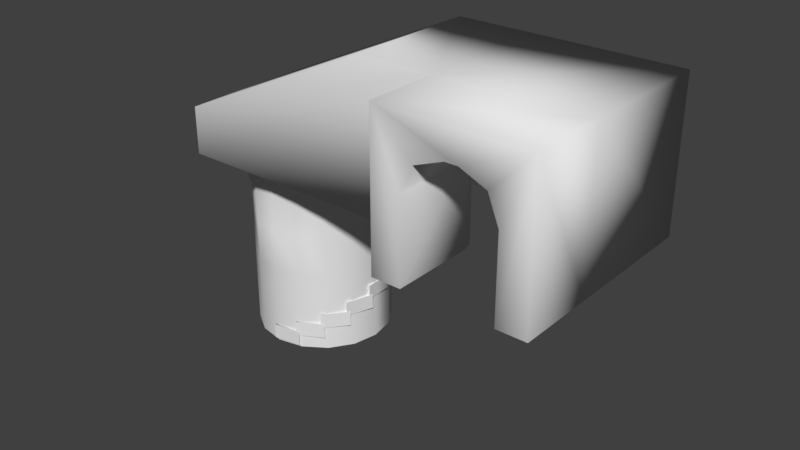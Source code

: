 # Source: blocks.blend  (saved by Blender 2.79.0; exported with 4.5.12 LTS)
import bpy
from mathutils import Matrix  # noqa: F401  (used for matrix-valued properties, if any)

bpy.ops.wm.read_factory_settings(use_empty=True)
scene = bpy.context.scene
scene.name = 'Scene'

# ---- collections
col_collection_1 = bpy.data.collections.new('Collection 1'); scene.collection.children.link(col_collection_1)

# ---- world
world_world = bpy.data.worlds.new('World'); scene.world = world_world
world_world.color = (0.05088, 0.05088, 0.05088)
world_world.use_sun_shadow = False
world_world.sun_shadow_jitter_overblur = 0.0
world_world.cycles.sampling_method = 'MANUAL'

# ---- meshes
me_cylinder_003 = bpy.data.meshes.new('Cylinder.003')
me_cylinder_003.from_pydata([(2.778e-09, 0.9777, -2.807), (2.778e-09, 0.9777, 0.1119), (0.3742, 0.9033, -2.807), (0.3742, 0.9033, 0.1119), (0.6914, 0.6914, -2.807), (0.6914, 0.6914, 0.1119), (0.9033, 0.3742, -2.807), (0.9033, 0.3742, 0.1119), (0.9777, -4.324e-08, -2.807), (0.9777, -4.324e-08, 0.1119), (0.9033, -0.3742, -2.807), (0.9033, -0.3742, 0.1119), (0.6914, -0.6914, -2.807), (0.6914, -0.6914, 0.1119), (0.3742, -0.9033, -2.807), (0.3742, -0.9033, 0.1119), (1.504e-07, -0.9777, -2.807), (1.504e-07, -0.9777, 0.1119), (-0.3742, -0.9033, -2.807), (-0.3742, -0.9033, 0.1119), (-0.6914, -0.6914, -2.807), (-0.6914, -0.6914, 0.1119), (-0.9033, -0.3742, 0.1119), (-0.9777, 1.116e-08, 0.1119), (-0.9033, 0.3742, -2.807), (-0.9033, 0.3742, 0.1119), (-0.6914, 0.6914, -2.807), (-0.6914, 0.6914, 0.1119), (-0.3742, 0.9033, -2.807), (-0.3742, 0.9033, 0.1119), (2.778e-09, 0.9777, -1.646), (0.3742, 0.9033, -1.646), (0.6914, 0.6914, -1.646), (0.9033, 0.3742, -1.646), (0.9777, -4.324e-08, -1.646), (0.9033, -0.3742, -1.646), (0.6914, -0.6914, -1.646), (0.3742, -0.9033, -1.646), (1.504e-07, -0.9777, -1.646), (-0.3742, -0.9033, -1.646), (-0.6914, -0.6914, -1.646), (-0.9033, -0.3742, -1.646), (-0.9777, 1.116e-08, -1.646), (-0.9033, 0.3742, -1.646), (-0.6914, 0.6914, -1.646), (-0.3742, 0.9033, -1.646), (-2.245e-08, 0.2469, -2.806), (-2.245e-08, 0.2469, 0.1374), (0.1234, 0.2138, -2.806), (0.1234, 0.2138, 0.1374), (0.2138, 0.1234, -2.806), (0.2138, 0.1234, 0.1374), (0.2469, -1.155e-07, -2.806), (0.2469, -1.155e-07, 0.1374), (0.2138, -0.1234, -2.806), (0.2138, -0.1234, 0.1374), (0.1234, -0.2138, -2.806), (0.1234, -0.2138, 0.1374), (1.483e-08, -0.2469, -2.806), (1.483e-08, -0.2469, 0.1374), (-0.1234, -0.2138, -2.806), (-0.1234, -0.2138, 0.1374), (-0.2138, -0.1234, -2.806), (-0.2138, -0.1234, 0.1374), (-0.2469, -2.195e-07, -2.806), (-0.2469, -2.195e-07, 0.1374), (-0.2138, 0.1234, -2.806), (-0.2138, 0.1234, 0.1374), (-0.1234, 0.2138, -2.806), (-0.1234, 0.2138, 0.1374), (-2.245e-08, 0.2469, -1.305), (0.1234, 0.2138, -1.305), (0.2138, 0.1234, -1.305), (0.2469, -1.155e-07, -1.305), (0.2138, -0.1234, -1.305), (0.1234, -0.2138, -1.305), (1.483e-08, -0.2469, -1.305), (-0.1234, -0.2138, -1.305), (-0.2138, -0.1234, -1.305), (-0.2469, -2.195e-07, -1.305), (-0.2138, 0.1234, -1.305), (-0.1234, 0.2138, -1.305), (2.778e-09, 0.9777, -1.055), (0.3742, 0.9033, -1.055), (0.6914, 0.6914, -1.055), (0.9033, 0.3742, -1.055), (0.9777, -4.324e-08, -1.055), (0.9033, -0.3742, -1.055), (0.6914, -0.6914, -1.055), (0.3742, -0.9033, -1.055), (1.504e-07, -0.9777, -1.055), (-0.3742, -0.9033, -1.055), (-0.6914, -0.6914, -1.055), (-0.9033, -0.3742, -1.055), (-0.9777, 1.116e-08, -1.055), (-0.9033, 0.3742, -1.055), (-0.6914, 0.6914, -1.055), (-0.3742, 0.9033, -1.055), (-2.245e-08, 0.2469, -0.5432), (0.1234, 0.2138, -0.5432), (0.2138, 0.1234, -0.5432), (0.2469, -1.155e-07, -0.5432), (0.2138, -0.1234, -0.5432), (0.1234, -0.2138, -0.5432), (1.483e-08, -0.2469, -0.5432), (-0.1234, -0.2138, -0.5432), (-0.2138, -0.1234, -0.5432), (-0.2469, -2.195e-07, -0.5432), (-0.2138, 0.1234, -0.5432), (-0.1234, 0.2138, -0.5432)], [], [(82, 83, 3, 1), (83, 84, 5, 3), (84, 85, 7, 5), (85, 86, 9, 7), (86, 87, 11, 9), (87, 88, 13, 11), (88, 89, 15, 13), (89, 90, 17, 15), (90, 91, 19, 17), (91, 92, 21, 19), (92, 93, 22, 21), (93, 94, 23, 22), (94, 95, 25, 23), (95, 96, 27, 25), (96, 97, 29, 27), (97, 82, 1, 29), (28, 0, 30, 45), (26, 28, 45, 44), (24, 26, 44, 43), (18, 20, 40, 39), (16, 18, 39, 38), (14, 16, 38, 37), (12, 14, 37, 36), (10, 12, 36, 35), (8, 10, 35, 34), (6, 8, 34, 33), (4, 6, 33, 32), (2, 4, 32, 31), (0, 2, 31, 30), (98, 47, 49, 99), (99, 49, 51, 100), (100, 51, 53, 101), (101, 53, 55, 102), (102, 55, 57, 103), (103, 57, 59, 104), (104, 59, 61, 105), (105, 61, 63, 106), (106, 63, 65, 107), (107, 65, 67, 108), (49, 47, 69, 67, 65, 63, 61, 59, 57, 55, 53, 51), (108, 67, 69, 109), (109, 69, 47, 98), (46, 48, 50, 52, 54, 56, 58, 60, 62, 64, 66, 68), (68, 81, 70, 46), (66, 80, 81, 68), (64, 79, 80, 66), (62, 78, 79, 64), (60, 77, 78, 62), (58, 76, 77, 60), (56, 75, 76, 58), (54, 74, 75, 56), (52, 73, 74, 54), (50, 72, 73, 52), (48, 71, 72, 50), (46, 70, 71, 48), (43, 24, 66, 80), (45, 30, 82, 97), (44, 45, 97, 96), (43, 44, 96, 95), (42, 43, 95, 94), (41, 42, 94, 93), (40, 41, 93, 92), (39, 40, 92, 91), (38, 39, 91, 90), (37, 38, 90, 89), (36, 37, 89, 88), (35, 36, 88, 87), (34, 35, 87, 86), (33, 34, 86, 85), (32, 33, 85, 84), (31, 32, 84, 83), (30, 31, 83, 82), (42, 43, 80, 79), (41, 42, 79, 78), (40, 41, 78, 77), (81, 109, 98, 70), (80, 108, 109, 81), (79, 107, 108, 80), (78, 106, 107, 79), (77, 105, 106, 78), (76, 104, 105, 77), (75, 103, 104, 76), (74, 102, 103, 75), (73, 101, 102, 74), (72, 100, 101, 73), (71, 99, 100, 72), (70, 98, 99, 71), (77, 105, 92, 40), (91, 92, 105, 104), (90, 91, 104, 103), (89, 90, 103, 102), (89, 102, 55, 15)])
me_cylinder_003.polygons.foreach_set('use_smooth', [True] * 92)
_uv = me_cylinder_003.uv_layers.new(name='UVMap')
_uv.uv.foreach_set('vector', [-0.167, 0.25, -0.2794, 0.25, -0.2794, 2.98e-08, -0.167, 2.98e-08, -0.2794, 0.25, -0.3655, 0.25, -0.3655, 5.96e-08, -0.2794, 2.98e-08, 0.6722, 0.75, 0.7846, 0.75, 0.7846, 1.0, 0.6722, 1.0, 0.7846, 0.75, 0.9064, 0.75, 0.9064, 1.0, 0.7846, 1.0, 0.9064, 0.75, 1.019, 0.75, 1.019, 1.0, 0.9064, 1.0, 0.6722, 0.25, 0.5861, 0.25, 0.5861, 2.98e-08, 0.6722, 5.96e-08, 0.5861, 0.25, 0.4736, 0.25, 0.4736, 2.98e-08, 0.5861, 2.98e-08, 0.4736, 0.25, 0.3519, 0.25, 0.3519, 0.0, 0.4736, 2.98e-08, 0.3519, 0.25, 0.2394, 0.25, 0.2394, 0.0, 0.3519, 0.0, 0.2394, 0.25, 0.1533, 0.25, 0.1533, 2.98e-08, 0.2394, 0.0, 1.019, 0.75, 1.131, 0.75, 1.131, 1.0, 1.019, 1.0, 1.131, 0.75, 1.253, 0.75, 1.253, 1.0, 1.131, 1.0, 1.253, 0.75, 1.366, 0.75, 1.366, 1.0, 1.253, 1.0, 0.1533, 0.25, 0.06725, 0.25, 0.06725, 0.0, 0.1533, 0.0, 0.06725, 0.25, -0.04522, 0.25, -0.04522, 0.0, 0.06725, 0.0, -0.04522, 0.25, -0.167, 0.25, -0.167, 2.98e-08, -0.04522, 0.0, -0.04522, 1.0, -0.167, 1.0, -0.167, 0.5, -0.04522, 0.5, 0.06725, 1.0, -0.04522, 1.0, -0.04522, 0.5, 0.06725, 0.5, 0.1533, 1.0, 0.06725, 1.0, 0.06725, 0.5, 0.1533, 0.5, 0.2394, 1.0, 0.1533, 1.0, 0.1533, 0.5, 0.2394, 0.5, 0.3519, 1.0, 0.2394, 1.0, 0.2394, 0.5, 0.3519, 0.5, 0.4736, 1.0, 0.3519, 1.0, 0.3519, 0.5, 0.4736, 0.5, 0.5861, 1.0, 0.4736, 1.0, 0.4736, 0.5, 0.5861, 0.5, 0.6722, 1.0, 0.5861, 1.0, 0.5861, 0.5, 0.6722, 0.5, 0.9064, 8.941e-08, 1.019, 0.0, 1.019, 0.5, 0.9064, 0.5, 0.7846, 0.0, 0.9064, 8.941e-08, 0.9064, 0.5, 0.7846, 0.5, 0.6722, 0.0, 0.7846, 0.0, 0.7846, 0.5, 0.6722, 0.5, -0.2794, 1.0, -0.3655, 1.0, -0.3655, 0.5, -0.2794, 0.5, -0.167, 1.0, -0.2794, 1.0, -0.2794, 0.5, -0.167, 0.5, 0.0, 0.0, 0.0, 0.0, 0.0, 0.0, 0.0, 0.0, 0.0, 0.0, 0.0, 0.0, 0.0, 0.0, 0.0, 0.0, 0.0, 0.0, 0.0, 0.0, 0.0, 0.0, 0.0, 0.0, 0.0, 0.0, 0.0, 0.0, 0.0, 0.0, 0.0, 0.0, 0.0, 0.0, 0.0, 0.0, 0.0, 0.0, 0.0, 0.0, 0.0, 0.0, 0.0, 0.0, 0.0, 0.0, 0.0, 0.0, 0.0, 0.0, 0.0, 0.0, 0.0, 0.0, 0.0, 0.0, 0.0, 0.0, 0.0, 0.0, 0.0, 0.0, 0.0, 0.0, 0.0, 0.0, 0.0, 0.0, 0.0, 0.0, 0.0, 0.0, 0.0, 0.0, 0.0, 0.0, 0.0, 0.0, 0.0, 0.0, 0.0, 0.0, 0.0, 0.0, 0.0, 0.0, 0.0, 0.0, 0.0, 0.0, 0.0, 0.0, 0.0, 0.0, 0.0, 0.0, 0.0, 0.0, 0.0, 0.0, 0.0, 0.0, 0.0, 0.0, 0.0, 0.0, 0.0, 0.0, 0.0, 0.0, 0.0, 0.0, 0.0, 0.0, 0.0, 0.0, 0.0, 0.0, 0.0, 0.0, 0.0, 0.0, 0.0, 0.0, 0.0, 0.0, 0.0, 0.0, 0.0, 0.0, 0.0, 0.0, 0.0, 0.0, 0.0, 0.0, 0.0, 0.0, 0.0, 0.0, 0.0, 0.0, 0.0, 0.0, 0.0, 0.0, 0.0, 0.0, 0.0, 0.0, 0.0, 0.0, 0.0, 0.0, 0.0, 0.0, 0.0, 0.0, 0.0, 0.0, 0.0, 0.0, 0.0, 0.0, 0.0, 0.0, 0.0, 0.0, 0.0, 0.0, 0.0, 0.0, 0.0, 0.0, 0.0, 0.0, 0.0, 0.0, 0.0, 0.0, 0.0, 0.0, 0.0, 0.0, 0.0, 0.0, 0.0, 0.0, 0.0, 0.0, 0.0, 0.0, 0.0, 0.0, 0.0, 0.0, 0.0, 0.0, 0.0, 0.0, 0.0, 0.0, 0.0, 0.0, 0.0, 0.0, 0.0, 0.0, 0.0, 0.0, 0.0, 0.0, 0.0, 0.0, 0.0, 0.0, 0.0, 0.0, 0.0, 0.0, 0.0, 0.0, 0.0, 0.0, 0.0, 0.0, 0.0, 0.0, 0.0, 0.0, 0.0, 0.0, 0.0, 0.0, 0.0, 0.0, 0.0, 0.0, 0.0, 0.0, 0.1533, 0.5, 0.1533, 1.0, 0.0, 0.0, 0.0, 0.0, -0.04522, 0.5, -0.167, 0.5, -0.167, 0.25, -0.04522, 0.25, 0.06725, 0.5, -0.04522, 0.5, -0.04522, 0.25, 0.06725, 0.25, 0.1533, 0.5, 0.06725, 0.5, 0.06725, 0.25, 0.1533, 0.25, 1.253, 0.5, 1.366, 0.5, 1.366, 0.75, 1.253, 0.75, 1.131, 0.5, 1.253, 0.5, 1.253, 0.75, 1.131, 0.75, 1.019, 0.5, 1.131, 0.5, 1.131, 0.75, 1.019, 0.75, 0.2394, 0.5, 0.1533, 0.5, 0.1533, 0.25, 0.2394, 0.25, 0.3519, 0.5, 0.2394, 0.5, 0.2394, 0.25, 0.3519, 0.25, 0.4736, 0.5, 0.3519, 0.5, 0.3519, 0.25, 0.4736, 0.25, 0.5861, 0.5, 0.4736, 0.5, 0.4736, 0.25, 0.5861, 0.25, 0.6722, 0.5, 0.5861, 0.5, 0.5861, 0.25, 0.6722, 0.25, 0.9064, 0.5, 1.019, 0.5, 1.019, 0.75, 0.9064, 0.75, 0.7846, 0.5, 0.9064, 0.5, 0.9064, 0.75, 0.7846, 0.75, 0.6722, 0.5, 0.7846, 0.5, 0.7846, 0.75, 0.6722, 0.75, -0.2794, 0.5, -0.3655, 0.5, -0.3655, 0.25, -0.2794, 0.25, -0.167, 0.5, -0.2794, 0.5, -0.2794, 0.25, -0.167, 0.25, 1.253, 0.5, 1.366, 0.5, 0.0, 0.0, 0.0, 0.0, 1.131, 0.5, 1.253, 0.5, 0.0, 0.0, 0.0, 0.0, 1.019, 0.5, 1.131, 0.5, 0.0, 0.0, 0.0, 0.0, 0.0, 0.0, 0.0, 0.0, 0.0, 0.0, 0.0, 0.0, 0.0, 0.0, 0.0, 0.0, 0.0, 0.0, 0.0, 0.0, 0.0, 0.0, 0.0, 0.0, 0.0, 0.0, 0.0, 0.0, 0.0, 0.0, 0.0, 0.0, 0.0, 0.0, 0.0, 0.0, 0.0, 0.0, 0.0, 0.0, 0.0, 0.0, 0.0, 0.0, 0.0, 0.0, 0.0, 0.0, 0.0, 0.0, 0.0, 0.0, 0.0, 0.0, 0.0, 0.0, 0.0, 0.0, 0.0, 0.0, 0.0, 0.0, 0.0, 0.0, 0.0, 0.0, 0.0, 0.0, 0.0, 0.0, 0.0, 0.0, 0.0, 0.0, 0.0, 0.0, 0.0, 0.0, 0.0, 0.0, 0.0, 0.0, 0.0, 0.0, 0.0, 0.0, 0.0, 0.0, 0.0, 0.0, 0.0, 0.0, 0.0, 0.0, 0.0, 0.0, 0.0, 0.0, 0.0, 0.0, 0.0, 0.0, 0.0, 0.0, 1.019, 0.75, 1.019, 0.5, 0.2394, 0.25, 0.1533, 0.25, 0.0, 0.0, 0.0, 0.0, 0.3519, 0.25, 0.2394, 0.25, 0.0, 0.0, 0.0, 0.0, 0.4736, 0.25, 0.3519, 0.25, 0.0, 0.0, 0.0, 0.0, 0.4736, 0.25, 0.0, 0.0, 0.0, 0.0, 0.4736, 2.98e-08])
me_cylinder_003.use_remesh_preserve_volume = False
me_cylinder_003.use_remesh_preserve_attributes = False
me_cylinder_003.use_mirror_vertex_groups = False
me_cylinder_003.update()
me_cylinder_001 = bpy.data.meshes.new('Cylinder.001')
me_cylinder_001.from_pydata([(2.98e-08, 1.788e-07, -0.1074), (7.451e-09, 5.96e-08, 0.1074), (0.407, -0.9208, 0.1074), (-3.278e-07, -1.0, 0.1074), (-3.278e-07, -1.0, -0.1074), (9.282e-08, 1.557e-07, -0.2652), (2.863e-08, 5.281e-08, -0.05047), (0.04413, -1.006, -0.05047), (-0.3638, -0.9315, -0.05047), (-0.3638, -0.9315, -0.2652), (1.431e-07, 1.113e-07, -0.4231), (4.588e-08, 3.877e-08, -0.2083), (-0.3248, -0.9529, -0.2083), (-0.6778, -0.7352, -0.2083), (-0.6778, -0.7352, -0.4231), (1.738e-07, 5.158e-08, -0.5809), (5.684e-08, 1.942e-08, -0.3662), (-0.6492, -0.7694, -0.3662), (-0.8989, -0.4382, -0.3662), (-0.8989, -0.4382, -0.5809), (1.806e-07, -1.519e-08, -0.7388), (6.001e-08, -2.588e-09, -0.524), (-0.8847, -0.4804, -0.524), (-0.9967, -0.08117, -0.524), (-0.9967, -0.08117, -0.7388), (1.627e-07, -7.987e-08, -0.8966), (5.496e-08, -2.425e-08, -0.6819), (-0.9988, -0.1256, -0.6819), (-0.9579, 0.287, -0.6819), (-0.9579, 0.287, -0.8966), (1.225e-07, -1.336e-07, -1.054), (4.237e-08, -4.258e-08, -0.8397), (-0.9761, 0.2464, -0.8397), (-0.7878, 0.6159, -0.8397), (-0.7878, 0.6159, -1.054), (6.551e-08, -1.69e-07, -1.212), (2.397e-08, -5.508e-08, -0.9976), (-0.8195, 0.5847, -0.9976), (-0.5098, 0.8603, -0.9976), (-0.5098, 0.8603, -1.212), (-4.777e-10, -1.813e-07, -1.37), (2.292e-09, -6.002e-08, -1.155), (-0.5507, 0.8428, -1.155), (-0.1618, 0.9868, -1.155), (-0.1618, 0.9868, -1.37), (-6.64e-08, -1.687e-07, -1.528), (-1.97e-08, -5.674e-08, -1.313), (-0.2063, 0.9854, -1.313), (0.2083, 0.9781, -1.313), (0.2083, 0.9781, -1.528), (-1.232e-07, -1.33e-07, -1.686), (-3.9e-08, -4.569e-08, -1.471), (0.1664, 0.9929, -1.471), (0.5499, 0.8352, -1.471), (0.5499, 0.8352, -1.686), (-1.632e-07, -7.901e-08, -1.844), (-5.295e-08, -2.837e-08, -1.629), (0.5162, 0.8643, -1.629), (0.8161, 0.5779, -1.629), (0.8161, 0.5779, -1.844), (-1.807e-07, -1.424e-08, -2.002), (-5.964e-08, -7.156e-09, -1.787), (0.7953, 0.6172, -1.787), (0.9704, 0.2414, -1.787), (0.9704, 0.2414, -2.002), (-1.735e-07, 5.249e-08, -2.159), (-5.816e-08, 1.503e-08, -1.945), (0.9654, 0.2856, -1.945), (0.9917, -0.1283, -1.945), (0.9917, -0.1283, -2.159), (-1.425e-07, 1.12e-07, -2.317), (-4.87e-08, 3.516e-08, -2.103), (1.003, -0.08523, -2.103), (0.8771, -0.4803, -2.103), (0.8771, -0.4803, -2.317), (-9.2e-08, 1.562e-07, -2.475), (-3.257e-08, 5.047e-08, -2.26), (0.9033, -0.4444, -2.26), (0.6422, -0.7665, -2.26), (0.6422, -0.7665, -2.475), (-2.886e-08, 1.79e-07, -2.633), (-1.197e-08, 5.886e-08, -2.418), (0.6798, -0.7426, -2.418), (0.3193, -0.9476, -2.418), (0.3193, -0.9476, -2.633), (3.823e-08, 1.772e-07, -2.791), (1.026e-08, 5.919e-08, -2.576), (0.363, -0.939, -2.576), (-0.04734, -0.9989, -2.576), (-0.04734, -0.9989, -2.791)], [], [(1, 3, 2), (4, 3, 1, 0), (6, 8, 7), (9, 8, 6, 5), (11, 13, 12), (14, 13, 11, 10), (16, 18, 17), (19, 18, 16, 15), (21, 23, 22), (24, 23, 21, 20), (26, 28, 27), (29, 28, 26, 25), (31, 33, 32), (34, 33, 31, 30), (36, 38, 37), (39, 38, 36, 35), (41, 43, 42), (44, 43, 41, 40), (46, 48, 47), (49, 48, 46, 45), (51, 53, 52), (54, 53, 51, 50), (56, 58, 57), (59, 58, 56, 55), (61, 63, 62), (64, 63, 61, 60), (66, 68, 67), (69, 68, 66, 65), (71, 73, 72), (74, 73, 71, 70), (76, 78, 77), (79, 78, 76, 75), (81, 83, 82), (84, 83, 81, 80), (86, 88, 87), (89, 88, 86, 85)])
me_cylinder_001.polygons.foreach_set('use_smooth', [True] * 36)
_uv = me_cylinder_001.uv_layers.new(name='UVMap')
_uv.uv.foreach_set('vector', [0.03256, 0.2983, 0.9773, 0.1679, 0.9773, 0.4679, 0.2517, 0.01678, 0.7876, 0.01678, 0.7827, 1.003, 0.2468, 1.003, 0.03256, 0.2983, 0.9773, 0.1679, 0.9773, 0.4679, 0.2517, 0.01678, 0.7876, 0.01678, 0.7827, 1.003, 0.2468, 1.003, 0.03256, 0.2983, 0.9773, 0.1679, 0.9773, 0.4679, 0.2517, 0.01678, 0.7876, 0.01678, 0.7827, 1.003, 0.2468, 1.003, 0.03256, 0.2983, 0.9773, 0.1679, 0.9773, 0.4679, 0.2517, 0.01678, 0.7876, 0.01678, 0.7827, 1.003, 0.2468, 1.003, 0.03256, 0.2983, 0.9773, 0.1679, 0.9773, 0.4679, 0.2517, 0.01678, 0.7876, 0.01678, 0.7827, 1.003, 0.2468, 1.003, 0.03256, 0.2983, 0.9773, 0.1679, 0.9773, 0.4679, 0.2517, 0.01678, 0.7876, 0.01678, 0.7827, 1.003, 0.2468, 1.003, 0.03256, 0.2983, 0.9773, 0.1679, 0.9773, 0.4679, 0.2517, 0.01678, 0.7876, 0.01678, 0.7827, 1.003, 0.2468, 1.003, 0.03256, 0.2983, 0.9773, 0.1679, 0.9773, 0.4679, 0.2517, 0.01678, 0.7876, 0.01678, 0.7827, 1.003, 0.2468, 1.003, 0.03256, 0.2983, 0.9773, 0.1679, 0.9773, 0.4679, 0.2517, 0.01678, 0.7876, 0.01678, 0.7827, 1.003, 0.2468, 1.003, 0.03256, 0.2983, 0.9773, 0.1679, 0.9773, 0.4679, 0.2517, 0.01678, 0.7876, 0.01678, 0.7827, 1.003, 0.2468, 1.003, 0.03256, 0.2983, 0.9773, 0.1679, 0.9773, 0.4679, 0.2517, 0.01678, 0.7876, 0.01678, 0.7827, 1.003, 0.2468, 1.003, 0.03256, 0.2983, 0.9773, 0.1679, 0.9773, 0.4679, 0.2517, 0.01678, 0.7876, 0.01678, 0.7827, 1.003, 0.2468, 1.003, 0.03256, 0.2983, 0.9773, 0.1679, 0.9773, 0.4679, 0.2517, 0.01678, 0.7876, 0.01678, 0.7827, 1.003, 0.2468, 1.003, 0.03256, 0.2983, 0.9773, 0.1679, 0.9773, 0.4679, 0.2517, 0.01678, 0.7876, 0.01678, 0.7827, 1.003, 0.2468, 1.003, 0.03256, 0.2983, 0.9773, 0.1679, 0.9773, 0.4679, 0.2517, 0.01678, 0.7876, 0.01678, 0.7827, 1.003, 0.2468, 1.003, 0.03256, 0.2983, 0.9773, 0.1679, 0.9773, 0.4679, 0.2517, 0.01678, 0.7876, 0.01678, 0.7827, 1.003, 0.2468, 1.003, 0.03256, 0.2983, 0.9773, 0.1679, 0.9773, 0.4679, 0.2517, 0.01678, 0.7876, 0.01678, 0.7827, 1.003, 0.2468, 1.003, 0.03256, 0.2983, 0.9773, 0.1679, 0.9773, 0.4679, 0.2517, 0.01678, 0.7876, 0.01678, 0.7827, 1.003, 0.2468, 1.003])
me_cylinder_001.use_remesh_preserve_volume = False
me_cylinder_001.use_remesh_preserve_attributes = False
me_cylinder_001.use_mirror_vertex_groups = False
me_cylinder_001.update()
me_cylinder = bpy.data.meshes.new('Cylinder')
me_cylinder.from_pydata([(2.98e-08, 1.788e-07, -0.1074), (7.451e-09, 5.96e-08, 0.1074), (0.407, -0.9208, 0.1074), (-3.278e-07, -1.0, 0.1074), (0.407, -0.9208, -0.1074), (-3.278e-07, -1.0, -0.1074)], [], [(4, 2, 3, 5), (1, 3, 2), (0, 4, 5), (5, 3, 1, 0), (4, 0, 1, 2)])
_uv = me_cylinder.uv_layers.new(name='UVMap')
_uv.uv.foreach_set('vector', [0.0, 0.0, 1.0, 0.0, 1.0, 1.0, 0.0, 1.0, 0.03256, 0.2983, 0.9773, 0.1679, 0.9773, 0.4679, 0.0, 0.0, 1.0, 0.0, 1.0, 1.0, 0.2517, 0.01678, 0.7876, 0.01678, 0.7827, 1.003, 0.2468, 1.003, 0.0, 0.0, 1.0, 0.0, 1.0, 1.0, 0.0, 1.0])
me_cylinder.use_remesh_preserve_volume = False
me_cylinder.use_remesh_preserve_attributes = False
me_cylinder.use_mirror_vertex_groups = False
me_cylinder.update()
me_cube_001 = bpy.data.meshes.new('Cube.001')
me_cube_001.from_pydata([(0.1008, 1.361, 0.6076), (-0.1436, 3.488, 0.6076), (-1.044, 4.156, 0.6076), (-0.6034, 5.37, 0.0991), (-0.7325, 5.015, 0.4586), (0.6034, 2.515, 0.0991), (0.1104, 1.383, 0.6076), (0.459, 2.184, 0.4586), (-1.588, 2.515, 0.0991), (-1.588, 3.729, 0.6076), (-1.588, 2.871, 0.4586), (-1.588, 5.37, 0.0991), (-1.588, 4.156, 0.6076), (-1.588, 5.015, 0.4586), (-4.71, 3.729, -0.555), (-4.71, 2.871, -0.7039), (-4.71, 4.156, -0.555), (-4.71, 5.015, -0.7039), (0.2628, 4.105, 0.6076), (0.6034, 4.61, 0.0991), (0.459, 4.563, 0.4586), (0.1162, 4.284, 0.6076), (0.2947, 5.37, 0.0991), (0.2757, 5.015, 0.4586), (0.2118, 4.218, 0.6076), (0.562, 4.99, 0.0991), (0.4325, 4.806, 0.4586), (0.1751, 4.274, 0.6076), (0.449, 5.268, 0.0991), (0.3743, 4.95, 0.4586), (-0.9761, 3.729, 0.6076), (-0.912, 2.515, 0.0991), (-0.9308, 2.871, 0.4586), (-0.6034, 1.755, 0.0991), (-0.05989, 1.451, 0.6076), (-0.4442, 1.666, 0.4586), (-0.7577, 2.413, 0.0991), (-0.4553, 3.385, 0.6076), (-0.6691, 2.698, 0.4586), (-0.6447, 2.135, 0.0991), (-0.2027, 2.763, 0.6076), (-0.5152, 2.319, 0.4586), (-1.0, -1.0, -1.0), (-1.0, -1.0, 1.0), (-1.0, 6.058, -1.0), (-1.0, 6.058, 1.0), (1.0, -1.0, -1.0), (1.0, -1.0, 1.0), (1.0, 6.058, -1.0), (1.0, 6.058, 1.0), (-1.0, 1.515, -1.0), (-1.0, 1.515, 1.0), (1.0, 1.515, -1.0), (1.0, 1.515, 1.0), (-4.933, 6.058, -1.0), (-4.933, 1.515, -1.0), (-2.044, 1.515, 1.0), (-4.933, 1.515, -0.3361), (-4.933, 6.058, -0.3361), (-2.044, 6.058, 1.0), (-4.71, 2.578, -1.0), (-4.539, 2.515, -1.0), (0.6034, -1.0, 0.0991), (-1.0, 2.515, -1.0), (-0.912, 2.515, -1.0), (-1.588, 2.515, -1.0), (0.6034, 2.515, -1.0), (0.6034, 1.515, -1.0), (0.6034, -1.0, -1.0), (-0.7577, 2.413, -1.0), (-0.6447, 2.135, -1.0), (0.459, -1.0, 0.4586), (-0.6034, 1.755, -1.0), (-0.6034, 1.515, -1.0), (-0.6034, -1.0, 0.0991), (-0.6034, -1.0, -1.0), (-0.4442, -1.0, 0.4586), (-0.05989, -1.0, 0.6076), (0.1104, -1.0, 0.6076), (0.6034, 4.61, -1.0), (0.562, 4.99, -1.0), (0.449, 5.268, -1.0), (-1.588, 5.37, -1.0), (-1.0, 5.37, -1.0), (-0.6034, 5.37, -1.0), (-4.539, 5.37, -1.0), (-4.71, 5.308, -1.0), (0.2947, 5.37, -1.0)], [], [(9, 14, 16, 12), (6, 78, 77, 34, 0), (18, 6, 0, 1, 2, 21, 27, 24), (11, 85, 82), (3, 11, 82, 83, 84), (30, 9, 12, 2, 1), (19, 25, 80, 79), (31, 36, 69, 64), (28, 22, 87, 81), (30, 1, 0, 34, 40, 37), (25, 28, 81, 80), (39, 33, 72, 70), (36, 39, 70, 69), (6, 7, 71, 78), (7, 5, 62, 71), (3, 4, 13, 11), (4, 2, 12, 13), (9, 10, 15, 14), (10, 8, 61, 60, 15), (16, 17, 13, 12), (17, 86, 85, 11, 13), (31, 32, 38, 36), (32, 30, 37, 38), (36, 38, 41, 39), (38, 37, 40, 41), (39, 41, 35, 33), (41, 40, 34, 35), (24, 26, 20, 18), (26, 25, 19, 20), (27, 29, 26, 24), (29, 28, 25, 26), (21, 23, 29, 27), (23, 22, 28, 29), (2, 4, 23, 21), (4, 3, 22, 23), (18, 20, 7, 6), (20, 19, 5, 7), (30, 32, 10, 9), (32, 31, 8, 10), (44, 83, 82, 85, 86, 60, 61, 65, 63, 50, 55, 54), (44, 45, 49, 48), (52, 53, 47, 46), (46, 47, 43, 42, 75, 74, 76, 77, 78, 71, 62, 68), (50, 73, 75, 42), (53, 51, 43, 47), (49, 45, 51, 53), (44, 48, 52, 67, 66, 79, 80, 81, 87, 84, 83), (48, 49, 53, 52), (42, 43, 51, 50), (50, 51, 56, 57, 55), (45, 44, 54, 58, 59), (55, 57, 58, 54), (56, 59, 58, 57), (51, 45, 59, 56), (66, 5, 19, 79), (62, 5, 66, 67, 68), (74, 33, 35, 76), (72, 33, 74, 75, 73), (63, 64, 69, 70, 72, 73, 50), (86, 17, 16, 14, 15, 60), (87, 22, 3, 84), (65, 8, 31, 64, 63), (76, 35, 34, 77), (68, 67, 52, 46), (61, 8, 65)])
me_cube_001.polygons.foreach_set('use_smooth', [True] * 65)
_uv = me_cube_001.uv_layers.new(name='UVMap')
_uv.uv.foreach_set('vector', [0.8596, 0.3996, 1.143, -0.4808, 1.258, -0.4439, 0.9719, 0.4259, 0.07822, 0.9767, -0.3406, 1.443, -0.3792, 1.409, 0.0701, 0.9142, 0.05105, 0.9705, 0.9015, 0.8918, 0.07822, 0.9767, 0.05105, 0.9705, 0.7363, 0.7973, 0.9422, 0.566, 0.9432, 0.855, 0.9413, 0.8691, 0.9285, 0.8783, 1.323, 0.4955, 1.629, -0.3128, 1.629, 0.5464, 1.264, 0.7371, 1.323, 0.4955, 1.629, 0.5464, 1.599, 0.7012, 1.564, 0.8549, 0.8232, 0.5688, 0.8596, 0.3996, 0.9719, 0.4259, 0.9422, 0.566, 0.7363, 0.7973, 1.049, 1.026, 1.129, 0.9878, 1.305, 1.21, 1.211, 1.283, 0.3707, 0.4716, 0.32, 0.5203, 0.08645, 0.2228, 0.1297, 0.1878, 1.181, 0.9524, 1.207, 0.923, 1.408, 1.109, 1.371, 1.147, 0.8232, 0.5688, 0.7363, 0.7973, 0.05105, 0.9705, 0.0701, 0.9142, 0.5116, 0.8065, 0.7108, 0.7099, 1.129, 0.9878, 1.181, 0.9524, 1.371, 1.147, 1.305, 1.21, 0.2227, 0.5814, 0.09953, 0.6383, -0.08078, 0.334, 0.0142, 0.2749, 0.32, 0.5203, 0.2227, 0.5814, 0.0142, 0.2749, 0.08645, 0.2228, 0.07822, 0.9767, 0.362, 1.051, -0.2551, 1.522, -0.3406, 1.443, 0.362, 1.051, 0.486, 1.148, -0.1644, 1.607, -0.2551, 1.522, 1.264, 0.7371, 1.151, 0.6787, 1.192, 0.4732, 1.323, 0.4955, 1.151, 0.6787, 0.9422, 0.566, 0.9719, 0.4259, 1.192, 0.4732, 0.8596, 0.3996, 0.6245, 0.3389, 0.9058, -0.5697, 1.143, -0.4808, 0.6245, 0.3389, 0.4958, 0.273, 0.7658, -0.596, 0.8033, -0.6327, 0.9058, -0.5697, 1.258, -0.4439, 1.503, -0.376, 1.192, 0.4732, 0.9719, 0.4259, 1.503, -0.376, 1.621, -0.364, 1.629, -0.3128, 1.323, 0.4955, 1.192, 0.4732, 0.3707, 0.4716, 0.5476, 0.5386, 0.4732, 0.625, 0.32, 0.5203, 0.5476, 0.5386, 0.8232, 0.5688, 0.7108, 0.7099, 0.4732, 0.625, 0.32, 0.5203, 0.4732, 0.625, 0.3343, 0.6968, 0.2227, 0.5814, 0.4732, 0.625, 0.7108, 0.7099, 0.5116, 0.8065, 0.3343, 0.6968, 0.2227, 0.5814, 0.3343, 0.6968, 0.1113, 0.7687, 0.09953, 0.6383, 0.3343, 0.6968, 0.5116, 0.8065, 0.0701, 0.9142, 0.1113, 0.7687, 0.9285, 0.8783, 1.066, 0.9261, 1.015, 0.9375, 0.9015, 0.8918, 1.066, 0.9261, 1.129, 0.9878, 1.049, 1.026, 1.015, 0.9375, 0.9413, 0.8691, 1.094, 0.9117, 1.066, 0.9261, 0.9285, 0.8783, 1.094, 0.9117, 1.181, 0.9524, 1.129, 0.9878, 1.066, 0.9261, 0.9432, 0.855, 1.109, 0.8914, 1.094, 0.9117, 0.9413, 0.8691, 1.109, 0.8914, 1.207, 0.923, 1.181, 0.9524, 1.094, 0.9117, 0.9422, 0.566, 1.151, 0.6787, 1.109, 0.8914, 0.9432, 0.855, 1.151, 0.6787, 1.264, 0.7371, 1.207, 0.923, 1.109, 0.8914, 0.9015, 0.8918, 1.015, 0.9375, 0.362, 1.051, 0.07822, 0.9767, 1.015, 0.9375, 1.049, 1.026, 0.486, 1.148, 0.362, 1.051, 0.8232, 0.5688, 0.5476, 0.5386, 0.6245, 0.3389, 0.8596, 0.3996, 0.5476, 0.5386, 0.3707, 0.4716, 0.4958, 0.273, 0.6245, 0.3389, 0.9541, 0.1358, 0.8703, 0.1035, 0.8684, 0.1028, 0.8684, 0.1028, 0.8684, 0.1027, 0.8689, 0.1013, 0.869, 0.1013, 0.8708, 0.102, 0.8708, 0.1021, 0.8473, 0.09255, 0.8848, 0.0001655, 0.9915, 0.04339, 1.12, 0.03285, 1.132, 0.6692, 0.8133, 0.6506, 0.8042, 0.03285, 0.01071, 0.03285, -0.01141, 0.6506, -0.6313, 0.6506, -0.6128, 0.03285, 1.2, -0.06912, -0.01706, -0.5321, -0.4226, 0.7485, 0.3385, 1.627, 0.6475, 0.9806, 0.06862, 0.6788, -0.07702, 0.4963, -0.04993, 0.253, -0.003181, 0.1634, 0.171, 0.02067, 0.4, 0.04335, 1.042, 0.3064, 0.8473, 0.09255, 0.8436, 0.1019, 0.7845, 0.07794, 0.7883, 0.06862, 0.4445, 0.2092, 0.4445, 0.4886, 0.1062, 0.5021, 0.08064, 0.2048, 0.7092, 0.2112, 0.7092, 0.4745, 0.4445, 0.4886, 0.4445, 0.2092, 0.9541, 0.1358, 0.8603, 0.3795, 0.3066, 0.1664, 0.3252, 0.1181, 0.6999, 0.1876, 0.6986, 0.1942, 0.7682, 0.2169, 0.8007, 0.2388, 0.8095, 0.2613, 0.8517, 0.1519, 0.8703, 0.1035, 0.8042, 0.03285, 0.8133, 0.6506, -0.01141, 0.6506, 0.01071, 0.03285, 1.143, 0.7205, 1.149, 0.3993, 1.457, 0.3857, 1.475, 0.7228, 1.475, 0.7228, 1.457, 0.3857, 1.579, 0.3022, 1.958, 0.5482, 1.95, 0.7054, 1.132, 0.6692, 1.12, 0.03285, 2.134, 0.03285, 2.134, 0.2907, 1.432, 0.57, 0.4654, 1.291, 0.4456, 1.188, 1.151, 1.052, 1.171, 1.155, 0.4445, 0.6334, 0.7092, 0.6229, 0.7092, 0.9528, 0.4445, 0.9553, 0.4445, 0.4886, 0.7092, 0.4745, 0.7092, 0.6229, 0.4445, 0.6334, 1.007, 1.466, 0.486, 1.148, 1.049, 1.026, 1.211, 1.283, -0.1644, 1.607, 0.486, 1.148, 1.007, 1.466, 0.8684, 1.593, 0.3694, 2.045, -0.5592, 1.254, 0.09953, 0.6383, 0.1113, 0.7687, -0.4707, 1.329, -0.08078, 0.334, 0.09953, 0.6383, -0.5592, 1.254, -0.7977, 1.066, -0.1433, 0.3706, 0.8708, 0.1021, 0.87, 0.1041, 0.8661, 0.1068, 0.8585, 0.1068, 0.8492, 0.1041, 0.8436, 0.1019, 0.8473, 0.09255, 0.6997, 0.8111, 0.684, 0.827, 0.638, 0.835, 0.6151, 0.835, 0.5691, 0.827, 0.5534, 0.8111, 1.408, 1.109, 1.207, 0.923, 1.264, 0.7371, 1.564, 0.8549, 0.2614, 0.05226, 0.4958, 0.273, 0.3707, 0.4716, 0.1297, 0.1878, 0.1944, 0.1189, -0.4707, 1.329, 0.1113, 0.7687, 0.0701, 0.9142, -0.3792, 1.409, 0.01877, 0.0001655, 0.3252, 0.1181, 0.3066, 0.1664, 0.0001655, 0.0485, 0.7658, -0.596, 0.4958, 0.273, 0.2614, 0.05226])
me_cube_001.use_remesh_preserve_volume = False
me_cube_001.use_remesh_preserve_attributes = False
me_cube_001.use_mirror_vertex_groups = False
me_cube_001.update()

# ---- objects
ob_cylinder_001 = bpy.data.objects.new('Cylinder.001', me_cylinder_003)
ob_empty = bpy.data.objects.new('Empty', None)
ob_stairs = bpy.data.objects.new('stairs', me_cylinder_001)
ob_cylinder = bpy.data.objects.new('Cylinder', me_cylinder)
ob_cube = bpy.data.objects.new('Cube', me_cube_001)

# ---- transforms, parenting, visibility, modifiers, constraints
ob_cylinder_001.location = (0.0, 0.0, -0.01392)
ob_cylinder_001.hide_viewport = True
ob_cylinder_001.lineart.crease_threshold = 0.0
ob_empty.location = (0.0, 0.0, -0.1579)
ob_empty.rotation_euler = (0.0, -0.0, -0.3724)
ob_empty.empty_image_offset = (0.0, 0.0)
ob_empty.lineart.crease_threshold = 0.0
ob_stairs.location = (0.0, 0.0, 0.0)
ob_stairs.hide_viewport = True
ob_stairs.lineart.crease_threshold = 0.0
ob_cylinder.location = (0.0, 0.0, 0.0)
ob_cylinder.hide_viewport = True
ob_cylinder.lineart.crease_threshold = 0.0
_m = ob_cylinder.modifiers.new('Array', 'ARRAY')
_m.count = 18
_m.constant_offset_displace = (0.0, 0.0, 0.0)
_m.relative_offset_displace = (0.0, 0.0, 0.0)
_m.use_object_offset = True
_m.offset_object = ob_empty
ob_cube.location = (4.097, -2.069, 1.0)
ob_cube.scale = (1.0, 0.4061, 1.0)
ob_cube.lineart.crease_threshold = 0.0

# ---- collection membership
col_collection_1.objects.link(ob_cylinder_001)
col_collection_1.objects.link(ob_empty)
col_collection_1.objects.link(ob_stairs)
col_collection_1.objects.link(ob_cylinder)
col_collection_1.objects.link(ob_cube)

# ---- scene / render settings (as saved in the file)
scene.frame_start = 1; scene.frame_end = 250; scene.frame_set(1)
scene.render.engine = 'BLENDER_EEVEE_NEXT'
scene.render.resolution_percentage = 50
scene.render.dither_intensity = 0.0
scene.cycles.use_denoising = False
scene.cycles.samples = 128
scene.cycles.sampling_pattern = 'TABULATED_SOBOL'
scene.cycles.use_adaptive_sampling = False
scene.cycles.use_light_tree = False
scene.cycles.blur_glossy = 0.0
scene.cycles.sample_clamp_indirect = 0.0
scene.view_settings.view_transform = 'Standard'
bpy.context.view_layer.update()

# ---- added for rendering (the .blend has no active camera and no usable light): camera, sun
cam_auto = bpy.data.cameras.new('AutoCamera')
cam_auto.lens = 50.0
cam_auto.sensor_width = 36.0
cam_auto.clip_end = 1000.0
ob_auto_camera = bpy.data.objects.new('AutoCamera', cam_auto)
scene.collection.objects.link(ob_auto_camera)
ob_auto_camera.location = (9.91549, -10.1809, 5.88979)
ob_auto_camera.rotation_euler = (1.09748, -7.21219e-08, 0.694738)
scene.camera = ob_auto_camera
light_auto_sun = bpy.data.lights.new('AutoSun', 'SUN')
light_auto_sun.energy = 3.0
light_auto_sun.angle = 0.0523599
ob_auto_sun = bpy.data.objects.new('AutoSun', light_auto_sun)
scene.collection.objects.link(ob_auto_sun)
ob_auto_sun.rotation_euler = (0.872665, 0.174533, 0.523599)
bpy.context.view_layer.update()

